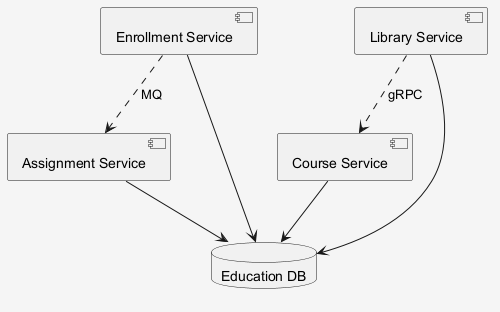

The diagram above was rendered by PlantUML. Its source (embedded in the PNG):
@startuml
skinparam shadowing false
skinparam backgroundColor #F5F5F5
component "Enrollment Service" as C_EnrollmentService
component "Library Service" as C_LibraryService
component "Course Service" as C_CourseService
component "Assignment Service" as C_AssignmentService
database "Education DB" as DB_education
C_EnrollmentService --> DB_education
C_LibraryService --> DB_education
C_CourseService --> DB_education
C_AssignmentService --> DB_education
C_EnrollmentService ..> C_AssignmentService : MQ
C_LibraryService ..> C_CourseService : gRPC
@enduml